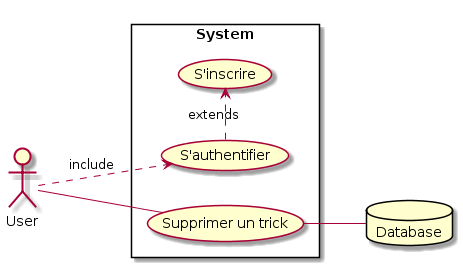

The diagram above was rendered by PlantUML. Its source (embedded in the PNG):
@startuml
left to right direction
skinparam packageStyle rectangle
actor User
database Database
rectangle System {
  User .> (S'authentifier) : include
  (S'authentifier) .> (S'inscrire) : extends
  User -- (Supprimer un trick)
  (Supprimer un trick) -- Database
}
@enduml